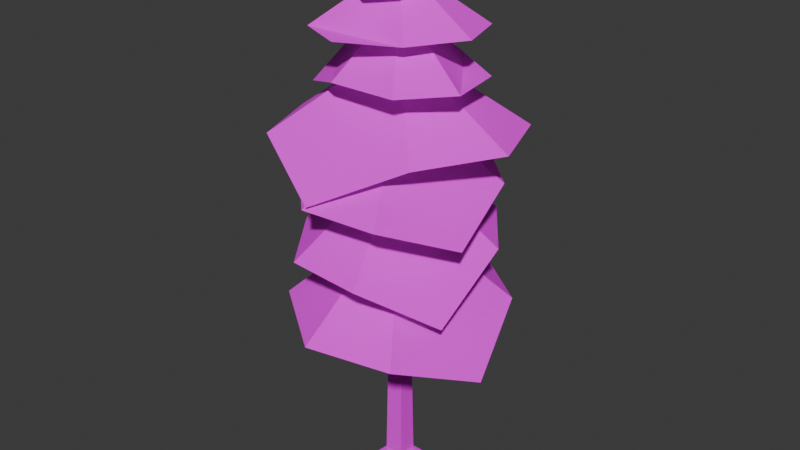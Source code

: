 # Source: largetree.blend  (saved by Blender 4.4.30; exported with 4.5.12 LTS)
import bpy
from mathutils import Matrix  # noqa: F401  (used for matrix-valued properties, if any)

bpy.ops.wm.read_factory_settings(use_empty=True)
scene = bpy.context.scene
scene.name = 'Scene'

# ---- collections
col_collection = bpy.data.collections.new('Collection'); scene.collection.children.link(col_collection)

# ---- images (referenced by path relative to the original .blend; pixels are not part of the script)
import os
ASSET_DIR = os.environ.get("B2B_ASSET_DIR", "")  # directory of the original .blend (textures are referenced by path, not embedded)
HERE = os.path.dirname(os.path.abspath(__file__))  # packed textures are extracted next to this script under _unpacked/

def load_image(name, relpath, width, height, colorspace="sRGB"):
    """Load a texture the original file referenced (path relative to the .blend, or extracted next to this script)."""
    p = next((c for c in (os.path.join(HERE, relpath), os.path.join(ASSET_DIR, relpath)) if relpath and os.path.exists(c)), "")
    if p:
        img = bpy.data.images.load(p, check_existing=True)
        img.name = name
    else:  # same state as the original file: an image datablock whose file is absent (Cycles renders it pink)
        img = bpy.data.images.new(name, width, height)
        img.source = "FILE"
        img.filepath = "//" + (relpath or name)
    img.colorspace_settings.name = colorspace
    return img
img_tree_leaves_png = load_image('tree_leaves.png', 'tree_leaves.png', 1024, 1024, 'sRGB')
img_wood_11_128x128_png = load_image('Wood_11-128x128.png', 'Wood_11-128x128.png', 1024, 1024, 'sRGB')

# ---- materials (node trees are filled in below, after node groups)
mat_tree_leaves = bpy.data.materials.new('tree_leaves')
mat_tree = bpy.data.materials.new('TREE')
mat_tree.alpha_threshold = 0.0
mat_tree.roughness = 0.5
mat_tree.line_color = (0.0, 0.0, 0.0, 1.0)

# ---- material node trees
mat_tree_leaves.use_nodes = True; mat_tree_leaves.node_tree.nodes.clear()
_N = mat_tree_leaves.node_tree.nodes; _L = mat_tree_leaves.node_tree.links
n0 = _N.new('ShaderNodeOutputMaterial'); n0.name = 'Material Output'; n0.location = (300, 300)
n1 = _N.new('ShaderNodeTexImage'); n1.name = 'Image Texture'; n1.location = (-200, 300)
n1.image = img_tree_leaves_png
n1.interpolation = 'Closest'
n1.extension = 'CLIP'
n2 = _N.new('ShaderNodeBsdfPrincipled'); n2.name = 'Principled BSDF'; n2.location = (0, 300)
n2.inputs[2].default_value = 1.0
_L.new(n1.outputs[0], n2.inputs[0])
_L.new(n1.outputs[1], n2.inputs[4])
_L.new(n2.outputs[0], n0.inputs[0])
n0.is_active_output = True
mat_tree.use_nodes = True; mat_tree.node_tree.nodes.clear()
_N = mat_tree.node_tree.nodes; _L = mat_tree.node_tree.links
n0 = _N.new('ShaderNodeOutputMaterial'); n0.name = 'Material Output'; n0.location = (300, 300)
n1 = _N.new('ShaderNodeBsdfPrincipled'); n1.name = 'Principled BSDF'; n1.location = (10, 300)
n1.inputs[2].default_value = 1.0
n1.inputs[3].default_value = 1.45
n2 = _N.new('ShaderNodeTexImage'); n2.name = 'Image Texture'; n2.location = (-280, 280)
n2.image = img_wood_11_128x128_png
n2.interpolation = 'Closest'
_L.new(n1.outputs[0], n0.inputs[0])
_L.new(n2.outputs[0], n1.inputs[0])
n0.is_active_output = True

# ---- world
world_world = bpy.data.worlds.new('World'); scene.world = world_world
world_world.use_nodes = True; world_world.node_tree.nodes.clear()
_N = world_world.node_tree.nodes; _L = world_world.node_tree.links
n0 = _N.new('ShaderNodeOutputWorld'); n0.name = 'World Output'; n0.location = (300, 300)
n1 = _N.new('ShaderNodeBackground'); n1.name = 'Background'; n1.location = (10, 300)
n1.inputs[0].default_value = (0.05088, 0.05088, 0.05088, 1.0)
_L.new(n1.outputs[0], n0.inputs[0])
n0.is_active_output = True
world_world.color = (0.05088, 0.05088, 0.05088)
world_world.sun_shadow_jitter_overblur = 0.0

# ---- meshes
me_tree_leaves_005 = bpy.data.meshes.new('tree_leaves.005')
me_tree_leaves_005.from_pydata([(-1.768, -0.1765, 5.599), (-0.205, -1.764, 4.934), (0.205, 1.764, 5.159), (1.768, 0.1765, 5.599), (-1.073, 1.091, 5.599), (1.073, -1.091, 5.599), (-1.355, -1.333, 5.599), (1.355, 1.333, 5.599), (0.0, 0.0, 6.897)], [], [(8, 5, 3, 7), (6, 1, 5, 8), (0, 6, 8, 4), (4, 8, 7, 2)])
_uv = me_tree_leaves_005.uv_layers.new(name='UVMap')
_uv.uv.foreach_set('vector', [0.6114, 0.5722, 1.0, 0.5, 0.864, 0.864, 0.5, 1.0, 0.5, 0.0, 0.9292, 0.09374, 1.0, 0.5, 0.6114, 0.4278, 0.136, 0.136, 0.5, 0.0, 0.3886, 0.4278, 0.0, 0.5, 0.0, 0.5, 0.3886, 0.5722, 0.5, 1.0, 0.09558, 0.8902])
me_tree_leaves_005.materials.append(mat_tree_leaves)
me_tree_leaves_005.update()
me_tree_leaves_004 = bpy.data.meshes.new('tree_leaves.004')
me_tree_leaves_004.from_pydata([(0.7583, -1.067, 6.522), (1.204, 0.513, 6.522), (-1.204, -0.513, 6.194), (-0.7583, 1.067, 6.522), (-0.3062, -1.085, 6.522), (0.3062, 1.085, 6.522), (1.348, -0.3804, 6.522), (-1.348, 0.3804, 6.522), (0.0, 0.0, 7.478)], [], [(8, 5, 3, 7), (6, 1, 5, 8), (0, 6, 8, 4), (4, 8, 7, 2)])
_uv = me_tree_leaves_004.uv_layers.new(name='UVMap')
_uv.uv.foreach_set('vector', [0.6114, 0.5722, 1.0, 0.5, 0.864, 0.864, 0.5, 1.0, 0.5, 0.0, 0.864, 0.136, 1.0, 0.5, 0.6114, 0.4278, 0.136, 0.136, 0.5, 0.0, 0.3886, 0.4278, 0.0, 0.5, 0.0, 0.5, 0.3886, 0.5722, 0.5, 1.0, 0.09518, 0.8904])
me_tree_leaves_004.materials.append(mat_tree_leaves)
me_tree_leaves_004.update()
me_tree_leaves_003 = bpy.data.meshes.new('tree_leaves.003')
me_tree_leaves_003.from_pydata([(-1.183, -0.05583, 7.133), (-0.1981, -1.168, 7.133), (0.1981, 1.168, 7.133), (1.183, 0.05583, 7.133), (-0.6766, 0.7638, 7.133), (0.6766, -0.7638, 7.133), (-0.9488, -0.8405, 7.133), (0.9488, 0.8405, 7.133), (0.0, 0.0, 7.999)], [], [(8, 5, 3, 7), (6, 1, 5, 8), (0, 6, 8, 4), (4, 8, 7, 2)])
_uv = me_tree_leaves_003.uv_layers.new(name='UVMap')
_uv.uv.foreach_set('vector', [0.6114, 0.5722, 1.0, 0.5, 0.864, 0.864, 0.5, 1.0, 0.5, 0.0, 0.864, 0.136, 1.0, 0.5, 0.6114, 0.4278, 0.136, 0.136, 0.5, 0.0, 0.3886, 0.4278, 0.0, 0.5, 0.0, 0.5, 0.3886, 0.5722, 0.5, 1.0, 0.136, 0.864])
me_tree_leaves_003.materials.append(mat_tree_leaves)
me_tree_leaves_003.update()
me_tree_leaves_002 = bpy.data.meshes.new('tree_leaves.002')
me_tree_leaves_002.from_pydata([(-0.4599, -0.5713, 7.804), (0.4599, -0.5713, 7.804), (-0.4599, 0.5713, 7.804), (0.4599, 0.5713, 7.804), (-0.6318, 0.0, 7.804), (0.6318, 0.0, 7.804), (0.0, -0.7848, 7.804), (0.0, 0.7848, 7.804), (0.0, 0.0, 8.34)], [], [(8, 5, 3, 7), (6, 1, 5, 8), (0, 6, 8, 4), (4, 8, 7, 2)])
_uv = me_tree_leaves_002.uv_layers.new(name='UVMap')
_uv.uv.foreach_set('vector', [0.6114, 0.5722, 1.0, 0.5, 0.864, 0.864, 0.5, 1.0, 0.5, 0.0, 0.864, 0.136, 1.0, 0.5, 0.6114, 0.4278, 0.136, 0.136, 0.5, 0.0, 0.3886, 0.4278, 0.0, 0.5, 0.0, 0.5, 0.3886, 0.5722, 0.5, 1.0, 0.136, 0.864])
me_tree_leaves_002.materials.append(mat_tree_leaves)
me_tree_leaves_002.update()
me_cube_002 = bpy.data.meshes.new('Cube.002')
me_cube_002.from_pydata([(-0.1649, -0.003703, -0.2464), (-0.1649, -0.003703, -0.09457), (-0.3358, 0.2623, -0.238), (-0.01117, 0.1658, -0.2464), (-0.01117, 0.1658, -0.09457), (-0.3044, 0.2969, -0.238), (0.1649, -0.003703, -0.2464), (0.1649, -0.003703, -0.09457), (0.3358, 0.2623, -0.238), (0.01117, 0.1658, -0.2464), (0.01117, 0.1658, -0.09457), (0.3044, 0.2969, -0.238), (-0.1649, 0.003703, -0.2464), (-0.1649, 0.003703, -0.09457), (-0.3358, -0.2623, -0.238), (-0.01117, -0.1658, -0.2464), (-0.01117, -0.1658, -0.09457), (-0.3044, -0.2969, -0.238), (0.1649, 0.003703, -0.2464), (0.1649, 0.003703, -0.09457), (0.3358, -0.2623, -0.238), (0.01117, -0.1658, -0.2464), (0.01117, -0.1658, -0.09457), (0.3044, -0.2969, -0.238)], [], [(0, 1, 2), (5, 4, 3), (5, 2, 1, 4), (6, 8, 7), (11, 9, 10), (11, 10, 7, 8), (12, 14, 13), (17, 15, 16), (17, 16, 13, 14), (18, 19, 20), (23, 22, 21), (23, 20, 19, 22)])
_uv = me_cube_002.uv_layers.new(name='UVMap')
_uv.uv.foreach_set('vector', [0.4991, 0.608, 0.4991, 0.6429, 0.5604, 0.6099, 0.4299, 0.6099, 0.4974, 0.6429, 0.4974, 0.608, 0.4299, 0.6907, 0.4227, 0.6827, 0.462, 0.6215, 0.4974, 0.6605, 0.4991, 0.608, 0.5604, 0.6099, 0.4991, 0.6429, 0.5701, 0.6099, 0.5026, 0.608, 0.5026, 0.6429, 0.5701, 0.6907, 0.5026, 0.6605, 0.538, 0.6215, 0.5773, 0.6827, 0.5009, 0.608, 0.4396, 0.6099, 0.5009, 0.6429, 0.4299, 0.6099, 0.4974, 0.608, 0.4974, 0.6429, 0.4299, 0.554, 0.4974, 0.5841, 0.462, 0.6232, 0.4227, 0.5619, 0.5009, 0.608, 0.5009, 0.6429, 0.4396, 0.6099, 0.5701, 0.6099, 0.5026, 0.6429, 0.5026, 0.608, 0.5701, 0.554, 0.5773, 0.5619, 0.538, 0.6232, 0.5026, 0.5841])
me_cube_002.materials.append(mat_tree)
me_cube_002.update()
me_cube_001 = bpy.data.meshes.new('Cube.001')
me_cube_001.from_pydata([(-0.1603, -0.1603, -0.2475), (-0.03631, -0.03631, 8.328), (-0.1603, 0.1603, -0.2475), (-0.03631, 0.03631, 8.328), (0.1603, -0.1603, -0.2475), (0.03631, -0.03631, 8.328), (0.1603, 0.1603, -0.2475), (0.03631, 0.03631, 8.328)], [], [(0, 1, 3, 2), (2, 3, 7, 6), (6, 7, 5, 4), (4, 5, 1, 0)])
_uv = me_cube_001.uv_layers.new(name='UVMap')
_uv.uv.foreach_set('vector', [0.4657, 0.3588, 0.4919, 1.671, 0.5081, 1.671, 0.5343, 0.3588, 0.4657, 0.3588, 0.4919, 1.671, 0.5081, 1.671, 0.5343, 0.3588, 0.5343, 0.3588, 0.5081, 1.671, 0.4919, 1.671, 0.4657, 0.3588, 0.5343, 0.3588, 0.5081, 1.671, 0.4919, 1.671, 0.4657, 0.3588])
me_cube_001.materials.append(mat_tree)
me_cube_001.update()
me_tree_leaves_001 = bpy.data.meshes.new('tree_leaves.001')
me_tree_leaves_001.from_pydata([(0.2974, 1.751, 4.864), (-1.647, 0.6645, 4.199), (1.647, -0.6645, 4.423), (-0.2974, -1.751, 4.864), (1.336, 0.7465, 4.864), (-1.336, -0.7465, 4.864), (-0.9272, 1.659, 4.864), (0.9272, -1.659, 4.864), (0.0, 0.0, 6.162)], [], [(8, 5, 3, 7), (6, 1, 5, 8), (0, 6, 8, 4), (4, 8, 7, 2)])
_uv = me_tree_leaves_001.uv_layers.new(name='UVMap')
_uv.uv.foreach_set('vector', [0.6114, 0.5722, 1.0, 0.5, 0.864, 0.864, 0.5, 1.0, 0.5, 0.0, 0.9292, 0.09374, 1.0, 0.5, 0.6114, 0.4278, 0.136, 0.136, 0.5, 0.0, 0.3886, 0.4278, 0.0, 0.5, 0.0, 0.5, 0.3886, 0.5722, 0.5, 1.0, 0.09558, 0.8902])
me_tree_leaves_001.materials.append(mat_tree_leaves)
me_tree_leaves_001.update()
me_tree_leaves_007 = bpy.data.meshes.new('tree_leaves.007')
me_tree_leaves_007.from_pydata([(-0.5753, -1.681, 3.918), (1.519, -0.9209, 3.253), (-1.519, 0.9209, 3.478), (0.5753, 1.681, 3.918), (-1.438, -0.5218, 3.918), (1.438, 0.5218, 3.918), (0.6482, -1.787, 3.918), (-0.6482, 1.787, 3.918), (-2.632e-08, 2.131e-09, 5.216)], [], [(8, 5, 3, 7), (6, 1, 5, 8), (0, 6, 8, 4), (4, 8, 7, 2)])
_uv = me_tree_leaves_007.uv_layers.new(name='UVMap')
_uv.uv.foreach_set('vector', [0.6114, 0.5722, 1.0, 0.5, 0.864, 0.864, 0.5, 1.0, 0.5, 0.0, 0.9292, 0.09374, 1.0, 0.5, 0.6114, 0.4278, 0.136, 0.136, 0.5, 0.0, 0.3886, 0.4278, 0.0, 0.5, 0.0, 0.5, 0.3886, 0.5722, 0.5, 1.0, 0.09558, 0.8902])
me_tree_leaves_007.materials.append(mat_tree_leaves)
me_tree_leaves_007.update()
me_tree_leaves_008 = bpy.data.meshes.new('tree_leaves.008')
me_tree_leaves_008.from_pydata([(0.09212, 2.005, 2.842), (-1.939, 0.5181, 2.091), (1.939, -0.5181, 2.344), (-0.09212, -2.005, 2.842), (1.395, 1.021, 2.842), (-1.395, -1.021, 2.842), (-1.269, 1.733, 2.842), (1.269, -1.733, 2.842), (2.238e-08, 5.545e-09, 4.308)], [], [(8, 5, 3, 7), (6, 1, 5, 8), (0, 6, 8, 4), (4, 8, 7, 2)])
_uv = me_tree_leaves_008.uv_layers.new(name='UVMap')
_uv.uv.foreach_set('vector', [0.6114, 0.5722, 1.0, 0.5, 0.864, 0.864, 0.5, 1.0, 0.5, 0.0, 0.9292, 0.09374, 1.0, 0.5, 0.6114, 0.4278, 0.136, 0.136, 0.5, 0.0, 0.3886, 0.4278, 0.0, 0.5, 0.0, 0.5, 0.3886, 0.5722, 0.5, 1.0, 0.09558, 0.8902])
me_tree_leaves_008.materials.append(mat_tree_leaves)
me_tree_leaves_008.update()

# ---- objects
ob_tree_leaves_003 = bpy.data.objects.new('tree_leaves.003', me_tree_leaves_005)
ob_tree_leaves_002 = bpy.data.objects.new('tree_leaves.002', me_tree_leaves_004)
ob_tree_leaves_001 = bpy.data.objects.new('tree_leaves.001', me_tree_leaves_003)
ob_tree_leaves = bpy.data.objects.new('tree_leaves', me_tree_leaves_002)
ob_cube_001 = bpy.data.objects.new('Cube.001', me_cube_002)
ob_cube__col = bpy.data.objects.new('Cube -col', me_cube_001)
ob_tree_leaves_004 = bpy.data.objects.new('tree_leaves.004', me_tree_leaves_001)
ob_tree_leaves_005 = bpy.data.objects.new('tree_leaves.005', me_tree_leaves_007)
ob_tree_leaves_006 = bpy.data.objects.new('tree_leaves.006', me_tree_leaves_008)

# ---- transforms, parenting, visibility, modifiers, constraints
ob_tree_leaves_003.location = (0.0, 0.0, 0.0)
ob_tree_leaves_002.location = (0.0, 0.0, 0.0)
ob_tree_leaves_001.location = (0.0, 0.0, 0.0)
ob_tree_leaves.location = (0.0, 0.0, 0.0)
ob_cube_001.location = (0.0, 0.0, 0.0)
ob_cube__col.location = (0.0, 0.0, 0.0)
ob_tree_leaves_004.location = (0.0, 0.0, 0.0)
ob_tree_leaves_005.location = (0.0, 0.0, 0.0)
ob_tree_leaves_006.location = (0.0, 0.0, 0.0)

# ---- collection membership
col_collection.objects.link(ob_tree_leaves_003)
col_collection.objects.link(ob_tree_leaves_002)
col_collection.objects.link(ob_tree_leaves_001)
col_collection.objects.link(ob_tree_leaves)
col_collection.objects.link(ob_cube_001)
col_collection.objects.link(ob_cube__col)
col_collection.objects.link(ob_tree_leaves_004)
col_collection.objects.link(ob_tree_leaves_005)
col_collection.objects.link(ob_tree_leaves_006)

# ---- scene / render settings (as saved in the file)
scene.frame_start = 1; scene.frame_end = 250; scene.frame_set(1)
scene.render.engine = 'BLENDER_EEVEE_NEXT'
bpy.context.view_layer.update()

# ---- added for rendering (the .blend has no active camera and no usable light): camera, sun
cam_auto = bpy.data.cameras.new('AutoCamera')
cam_auto.lens = 50.0
cam_auto.sensor_width = 36.0
cam_auto.clip_end = 1000.0
ob_auto_camera = bpy.data.objects.new('AutoCamera', cam_auto)
scene.collection.objects.link(ob_auto_camera)
ob_auto_camera.location = (9.47444, -11.3693, 11.6257)
ob_auto_camera.rotation_euler = (1.09748, -7.21219e-08, 0.694738)
scene.camera = ob_auto_camera
light_auto_sun = bpy.data.lights.new('AutoSun', 'SUN')
light_auto_sun.energy = 3.0
light_auto_sun.angle = 0.0523599
ob_auto_sun = bpy.data.objects.new('AutoSun', light_auto_sun)
scene.collection.objects.link(ob_auto_sun)
ob_auto_sun.rotation_euler = (0.872665, 0.174533, 0.523599)
bpy.context.view_layer.update()

